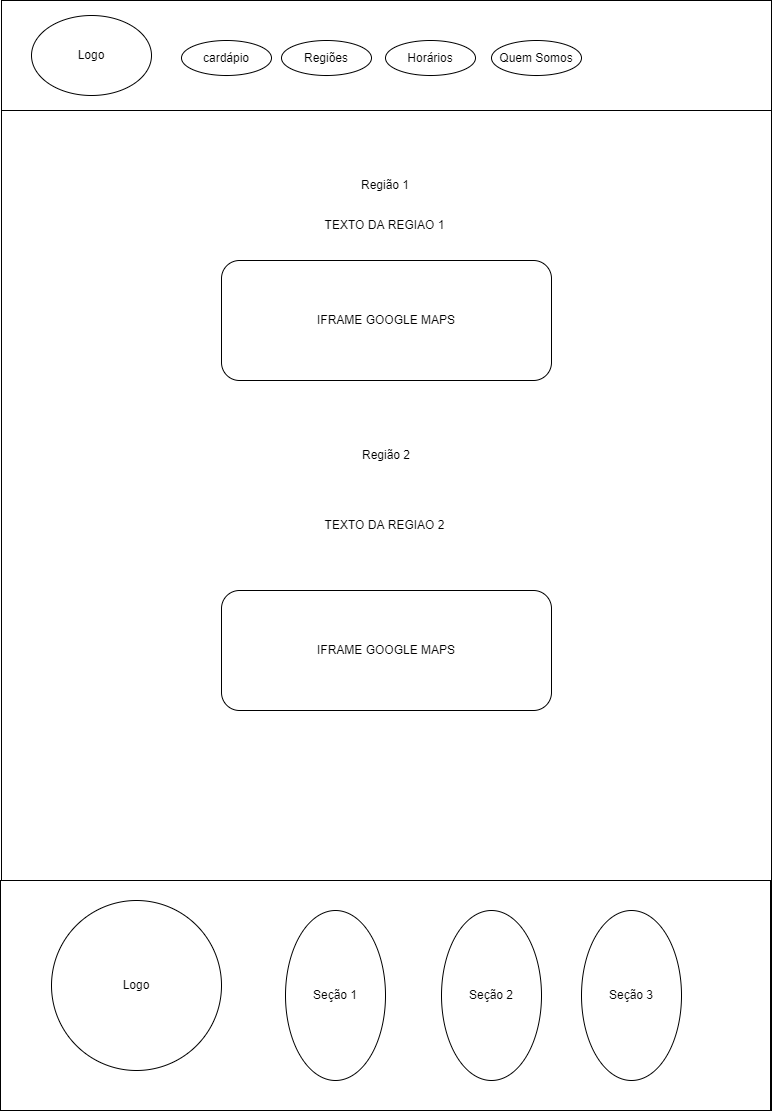

The diagram above was exported from draw.io. Its source (the exported page's mxGraphModel, read from the mxfile embedded in the PNG):
<mxGraphModel dx="1422" dy="786" grid="1" gridSize="10" guides="1" tooltips="1" connect="1" arrows="1" fold="1" page="1" pageScale="1" pageWidth="827" pageHeight="1169" math="0" shadow="0">
  <root>
    <mxCell id="0" />
    <mxCell id="1" parent="0" />
    <mxCell id="KMtEwQEfxU3_9p7Hhlza-1" value="" style="rounded=0;whiteSpace=wrap;html=1;" vertex="1" parent="1">
      <mxGeometry x="30" y="10" width="770" height="1110" as="geometry" />
    </mxCell>
    <mxCell id="KMtEwQEfxU3_9p7Hhlza-2" value="" style="rounded=0;whiteSpace=wrap;html=1;" vertex="1" parent="1">
      <mxGeometry x="30" y="10" width="770" height="110" as="geometry" />
    </mxCell>
    <mxCell id="KMtEwQEfxU3_9p7Hhlza-4" value="" style="rounded=0;whiteSpace=wrap;html=1;" vertex="1" parent="1">
      <mxGeometry x="29" y="890" width="770" height="230" as="geometry" />
    </mxCell>
    <mxCell id="KMtEwQEfxU3_9p7Hhlza-5" value="Logo" style="ellipse;whiteSpace=wrap;html=1;" vertex="1" parent="1">
      <mxGeometry x="60" y="25" width="120" height="80" as="geometry" />
    </mxCell>
    <mxCell id="KMtEwQEfxU3_9p7Hhlza-6" value="cardápio" style="ellipse;whiteSpace=wrap;html=1;" vertex="1" parent="1">
      <mxGeometry x="210" y="50" width="90" height="35" as="geometry" />
    </mxCell>
    <mxCell id="KMtEwQEfxU3_9p7Hhlza-7" value="Regiões" style="ellipse;whiteSpace=wrap;html=1;" vertex="1" parent="1">
      <mxGeometry x="310" y="50" width="90" height="35" as="geometry" />
    </mxCell>
    <mxCell id="KMtEwQEfxU3_9p7Hhlza-8" value="Horários" style="ellipse;whiteSpace=wrap;html=1;" vertex="1" parent="1">
      <mxGeometry x="414" y="50" width="90" height="35" as="geometry" />
    </mxCell>
    <mxCell id="KMtEwQEfxU3_9p7Hhlza-9" value="Quem Somos" style="ellipse;whiteSpace=wrap;html=1;" vertex="1" parent="1">
      <mxGeometry x="520" y="50" width="90" height="35" as="geometry" />
    </mxCell>
    <mxCell id="KMtEwQEfxU3_9p7Hhlza-10" value="Logo" style="ellipse;whiteSpace=wrap;html=1;" vertex="1" parent="1">
      <mxGeometry x="80" y="910" width="170" height="170" as="geometry" />
    </mxCell>
    <mxCell id="KMtEwQEfxU3_9p7Hhlza-11" value="Seção 1" style="ellipse;whiteSpace=wrap;html=1;" vertex="1" parent="1">
      <mxGeometry x="314" y="920" width="100" height="170" as="geometry" />
    </mxCell>
    <mxCell id="KMtEwQEfxU3_9p7Hhlza-12" value="Seção 2" style="ellipse;whiteSpace=wrap;html=1;" vertex="1" parent="1">
      <mxGeometry x="470" y="920" width="100" height="170" as="geometry" />
    </mxCell>
    <mxCell id="KMtEwQEfxU3_9p7Hhlza-13" value="Seção 3" style="ellipse;whiteSpace=wrap;html=1;" vertex="1" parent="1">
      <mxGeometry x="610" y="920" width="100" height="170" as="geometry" />
    </mxCell>
    <mxCell id="KMtEwQEfxU3_9p7Hhlza-14" value="Região 1" style="text;html=1;strokeColor=none;fillColor=none;align=center;verticalAlign=middle;whiteSpace=wrap;rounded=0;" vertex="1" parent="1">
      <mxGeometry x="384" y="180" width="60" height="30" as="geometry" />
    </mxCell>
    <mxCell id="KMtEwQEfxU3_9p7Hhlza-16" value="TEXTO DA REGIAO 1" style="text;html=1;strokeColor=none;fillColor=none;align=center;verticalAlign=middle;whiteSpace=wrap;rounded=0;" vertex="1" parent="1">
      <mxGeometry x="326" y="220" width="175" height="30" as="geometry" />
    </mxCell>
    <mxCell id="KMtEwQEfxU3_9p7Hhlza-17" value="IFRAME GOOGLE MAPS" style="rounded=1;whiteSpace=wrap;html=1;" vertex="1" parent="1">
      <mxGeometry x="250" y="270" width="330" height="120" as="geometry" />
    </mxCell>
    <mxCell id="KMtEwQEfxU3_9p7Hhlza-18" value="Região 2" style="text;html=1;strokeColor=none;fillColor=none;align=center;verticalAlign=middle;whiteSpace=wrap;rounded=0;" vertex="1" parent="1">
      <mxGeometry x="385" y="450" width="60" height="30" as="geometry" />
    </mxCell>
    <mxCell id="KMtEwQEfxU3_9p7Hhlza-19" value="TEXTO DA REGIAO 2" style="text;html=1;strokeColor=none;fillColor=none;align=center;verticalAlign=middle;whiteSpace=wrap;rounded=0;" vertex="1" parent="1">
      <mxGeometry x="326" y="520" width="175" height="30" as="geometry" />
    </mxCell>
    <mxCell id="KMtEwQEfxU3_9p7Hhlza-20" value="IFRAME GOOGLE MAPS" style="rounded=1;whiteSpace=wrap;html=1;" vertex="1" parent="1">
      <mxGeometry x="250" y="600" width="330" height="120" as="geometry" />
    </mxCell>
  </root>
</mxGraphModel>